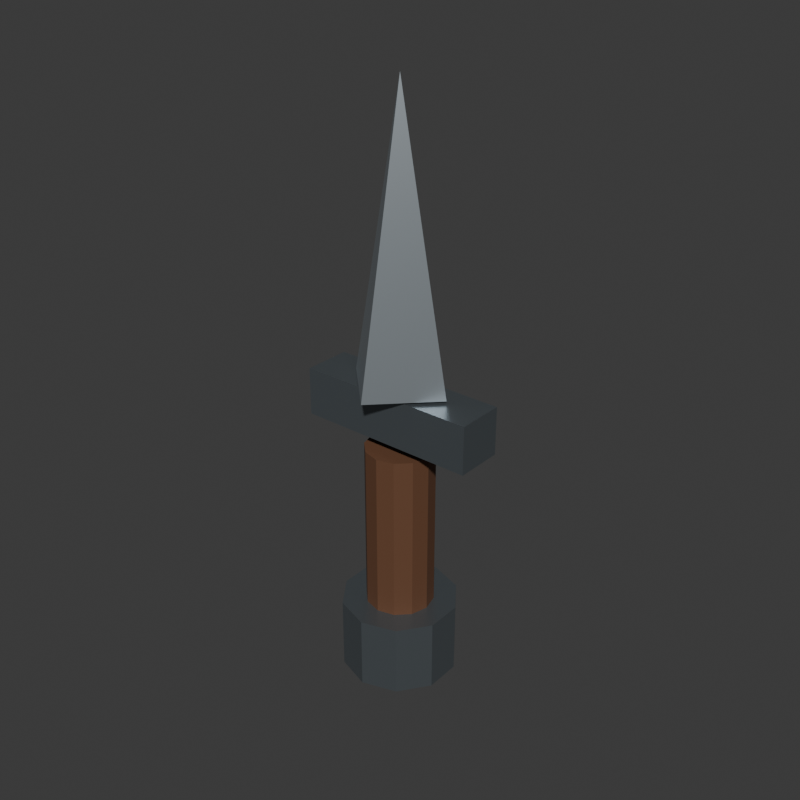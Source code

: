 # Source: dagger.blend  (saved by Blender 4.5.91; exported with 4.5.12 LTS)
import bpy
from mathutils import Matrix  # noqa: F401  (used for matrix-valued properties, if any)

bpy.ops.wm.read_factory_settings(use_empty=True)
scene = bpy.context.scene
scene.name = 'Scene'

# ---- collections
col_collection = bpy.data.collections.new('Collection'); scene.collection.children.link(col_collection)

# ---- materials (node trees are filled in below, after node groups)
mat_grip_leather = bpy.data.materials.new('grip_leather')
mat_grip_leather.diffuse_color = (0.13, 0.055, 0.025, 1.0)
mat_dark_iron = bpy.data.materials.new('dark_iron')
mat_dark_iron.diffuse_color = (0.2, 0.23, 0.25, 1.0)
mat_polished_steel = bpy.data.materials.new('polished_steel')
mat_polished_steel.diffuse_color = (0.52, 0.58, 0.62, 1.0)

# ---- material node trees
mat_grip_leather.use_nodes = True; mat_grip_leather.node_tree.nodes.clear()
_N = mat_grip_leather.node_tree.nodes; _L = mat_grip_leather.node_tree.links
n0 = _N.new('ShaderNodeBsdfPrincipled'); n0.name = 'Principled BSDF'; n0.location = (-200, 100)
n0.inputs[0].default_value = (0.13, 0.055, 0.025, 1.0)
n0.inputs[2].default_value = 0.78
n1 = _N.new('ShaderNodeOutputMaterial'); n1.name = 'Material Output'; n1.location = (200, 100)
_L.new(n0.outputs[0], n1.inputs[0])
n1.is_active_output = True
mat_dark_iron.use_nodes = True; mat_dark_iron.node_tree.nodes.clear()
_N = mat_dark_iron.node_tree.nodes; _L = mat_dark_iron.node_tree.links
n0 = _N.new('ShaderNodeBsdfPrincipled'); n0.name = 'Principled BSDF'; n0.location = (-200, 100)
n0.inputs[0].default_value = (0.2, 0.23, 0.25, 1.0)
n0.inputs[1].default_value = 0.75
n0.inputs[2].default_value = 0.38
n1 = _N.new('ShaderNodeOutputMaterial'); n1.name = 'Material Output'; n1.location = (200, 100)
_L.new(n0.outputs[0], n1.inputs[0])
n1.is_active_output = True
mat_polished_steel.use_nodes = True; mat_polished_steel.node_tree.nodes.clear()
_N = mat_polished_steel.node_tree.nodes; _L = mat_polished_steel.node_tree.links
n0 = _N.new('ShaderNodeBsdfPrincipled'); n0.name = 'Principled BSDF'; n0.location = (-200, 100)
n0.inputs[0].default_value = (0.52, 0.58, 0.62, 1.0)
n0.inputs[1].default_value = 0.82
n0.inputs[2].default_value = 0.38
n1 = _N.new('ShaderNodeOutputMaterial'); n1.name = 'Material Output'; n1.location = (200, 100)
_L.new(n0.outputs[0], n1.inputs[0])
n1.is_active_output = True

# ---- world
world_world = bpy.data.worlds.new('World'); scene.world = world_world
world_world.use_nodes = True; world_world.node_tree.nodes.clear()
_N = world_world.node_tree.nodes; _L = world_world.node_tree.links
n0 = _N.new('ShaderNodeOutputWorld'); n0.name = 'World Output'; n0.location = (200, 100)
n1 = _N.new('ShaderNodeBackground'); n1.name = 'Background'; n1.location = (-200, 100)
n1.inputs[0].default_value = (0.05088, 0.05088, 0.05088, 1.0)
_L.new(n1.outputs[0], n0.inputs[0])
n0.is_active_output = True
world_world.color = (0.05088, 0.05088, 0.05088)
world_world.sun_shadow_jitter_overblur = 0.0

# ---- meshes
me_cylinder_010 = bpy.data.meshes.new('Cylinder.010')
me_cylinder_010.from_pydata([(0.0, 0.032, -0.08), (0.0, 0.032, 0.08), (0.016, 0.02771, -0.08), (0.016, 0.02771, 0.08), (0.02771, 0.016, -0.08), (0.02771, 0.016, 0.08), (0.032, 0.0, -0.08), (0.032, 0.0, 0.08), (0.02771, -0.016, -0.08), (0.02771, -0.016, 0.08), (0.016, -0.02771, -0.08), (0.016, -0.02771, 0.08), (0.0, -0.032, -0.08), (0.0, -0.032, 0.08), (-0.016, -0.02771, -0.08), (-0.016, -0.02771, 0.08), (-0.02771, -0.016, -0.08), (-0.02771, -0.016, 0.08), (-0.032, 0.0, -0.08), (-0.032, 0.0, 0.08), (-0.02771, 0.016, -0.08), (-0.02771, 0.016, 0.08), (-0.016, 0.02771, -0.08), (-0.016, 0.02771, 0.08)], [], [(0, 1, 3, 2), (2, 3, 5, 4), (4, 5, 7, 6), (6, 7, 9, 8), (8, 9, 11, 10), (10, 11, 13, 12), (12, 13, 15, 14), (14, 15, 17, 16), (16, 17, 19, 18), (18, 19, 21, 20), (3, 1, 23, 21, 19, 17, 15, 13, 11, 9, 7, 5), (20, 21, 23, 22), (22, 23, 1, 0), (0, 2, 4, 6, 8, 10, 12, 14, 16, 18, 20, 22)])
_uv = me_cylinder_010.uv_layers.new(name='UVMap')
_uv.uv.foreach_set('vector', [1.0, 0.5, 1.0, 1.0, 0.9167, 1.0, 0.9167, 0.5, 0.9167, 0.5, 0.9167, 1.0, 0.8333, 1.0, 0.8333, 0.5, 0.8333, 0.5, 0.8333, 1.0, 0.75, 1.0, 0.75, 0.5, 0.75, 0.5, 0.75, 1.0, 0.6667, 1.0, 0.6667, 0.5, 0.6667, 0.5, 0.6667, 1.0, 0.5833, 1.0, 0.5833, 0.5, 0.5833, 0.5, 0.5833, 1.0, 0.5, 1.0, 0.5, 0.5, 0.5, 0.5, 0.5, 1.0, 0.4167, 1.0, 0.4167, 0.5, 0.4167, 0.5, 0.4167, 1.0, 0.3333, 1.0, 0.3333, 0.5, 0.3333, 0.5, 0.3333, 1.0, 0.25, 1.0, 0.25, 0.5, 0.25, 0.5, 0.25, 1.0, 0.1667, 1.0, 0.1667, 0.5, 0.37, 0.4578, 0.25, 0.49, 0.13, 0.4578, 0.04215, 0.37, 0.01, 0.25, 0.04215, 0.13, 0.13, 0.04215, 0.25, 0.01, 0.37, 0.04215, 0.4578, 0.13, 0.49, 0.25, 0.4578, 0.37, 0.1667, 0.5, 0.1667, 1.0, 0.08333, 1.0, 0.08333, 0.5, 0.08333, 0.5, 0.08333, 1.0, 7.451e-08, 1.0, 7.451e-08, 0.5, 0.75, 0.49, 0.87, 0.4578, 0.9578, 0.37, 0.99, 0.25, 0.9578, 0.13, 0.87, 0.04215, 0.75, 0.01, 0.63, 0.04215, 0.5422, 0.13, 0.51, 0.25, 0.5422, 0.37, 0.63, 0.4578])
me_cylinder_010.materials.append(mat_grip_leather)
me_cylinder_010.update()
me_cube_005 = bpy.data.meshes.new('Cube.005')
me_cube_005.from_pydata([(-0.085, -0.0225, -0.0225), (-0.085, -0.0225, 0.0225), (-0.085, 0.0225, -0.0225), (-0.085, 0.0225, 0.0225), (0.085, -0.0225, -0.0225), (0.085, -0.0225, 0.0225), (0.085, 0.0225, -0.0225), (0.085, 0.0225, 0.0225)], [], [(0, 1, 3, 2), (2, 3, 7, 6), (6, 7, 5, 4), (4, 5, 1, 0), (2, 6, 4, 0), (7, 3, 1, 5)])
_uv = me_cube_005.uv_layers.new(name='UVMap')
_uv.uv.foreach_set('vector', [0.375, 0.0, 0.625, 0.0, 0.625, 0.25, 0.375, 0.25, 0.375, 0.25, 0.625, 0.25, 0.625, 0.5, 0.375, 0.5, 0.375, 0.5, 0.625, 0.5, 0.625, 0.75, 0.375, 0.75, 0.375, 0.75, 0.625, 0.75, 0.625, 1.0, 0.375, 1.0, 0.125, 0.5, 0.375, 0.5, 0.375, 0.75, 0.125, 0.75, 0.625, 0.5, 0.875, 0.5, 0.875, 0.75, 0.625, 0.75])
me_cube_005.materials.append(mat_dark_iron)
me_cube_005.update()
me_cone_008 = bpy.data.meshes.new('Cone.008')
me_cone_008.from_pydata([(7.55e-09, -0.05, -0.13), (-0.05, -7.55e-09, -0.13), (-7.55e-09, 0.05, -0.13), (0.05, 7.55e-09, -0.13), (0.0, 0.0, 0.13)], [], [(0, 4, 1), (1, 4, 2), (0, 1, 2, 3), (2, 4, 3), (3, 4, 0)])
_uv = me_cone_008.uv_layers.new(name='UVMap')
_uv.uv.foreach_set('vector', [0.25, 0.49, 0.25, 0.25, 0.49, 0.25, 0.49, 0.25, 0.25, 0.25, 0.25, 0.01, 0.75, 0.49, 0.99, 0.25, 0.75, 0.01, 0.51, 0.25, 0.25, 0.01, 0.25, 0.25, 0.01, 0.25, 0.01, 0.25, 0.25, 0.25, 0.25, 0.49])
me_cone_008.materials.append(mat_polished_steel)
me_cone_008.update()
me_cylinder_011 = bpy.data.meshes.new('Cylinder.011')
me_cylinder_011.from_pydata([(0.0, 0.055, -0.035), (0.0, 0.055, 0.035), (0.03233, 0.0445, -0.035), (0.03233, 0.0445, 0.035), (0.05231, 0.017, -0.035), (0.05231, 0.017, 0.035), (0.05231, -0.017, -0.035), (0.05231, -0.017, 0.035), (0.03233, -0.0445, -0.035), (0.03233, -0.0445, 0.035), (0.0, -0.055, -0.035), (0.0, -0.055, 0.035), (-0.03233, -0.0445, -0.035), (-0.03233, -0.0445, 0.035), (-0.05231, -0.017, -0.035), (-0.05231, -0.017, 0.035), (-0.05231, 0.017, -0.035), (-0.05231, 0.017, 0.035), (-0.03233, 0.0445, -0.035), (-0.03233, 0.0445, 0.035)], [], [(0, 1, 3, 2), (2, 3, 5, 4), (4, 5, 7, 6), (6, 7, 9, 8), (8, 9, 11, 10), (10, 11, 13, 12), (12, 13, 15, 14), (14, 15, 17, 16), (3, 1, 19, 17, 15, 13, 11, 9, 7, 5), (16, 17, 19, 18), (18, 19, 1, 0), (0, 2, 4, 6, 8, 10, 12, 14, 16, 18)])
_uv = me_cylinder_011.uv_layers.new(name='UVMap')
_uv.uv.foreach_set('vector', [1.0, 0.5, 1.0, 1.0, 0.9, 1.0, 0.9, 0.5, 0.9, 0.5, 0.9, 1.0, 0.8, 1.0, 0.8, 0.5, 0.8, 0.5, 0.8, 1.0, 0.7, 1.0, 0.7, 0.5, 0.7, 0.5, 0.7, 1.0, 0.6, 1.0, 0.6, 0.5, 0.6, 0.5, 0.6, 1.0, 0.5, 1.0, 0.5, 0.5, 0.5, 0.5, 0.5, 1.0, 0.4, 1.0, 0.4, 0.5, 0.4, 0.5, 0.4, 1.0, 0.3, 1.0, 0.3, 0.5, 0.3, 0.5, 0.3, 1.0, 0.2, 1.0, 0.2, 0.5, 0.3911, 0.4442, 0.25, 0.49, 0.1089, 0.4442, 0.02175, 0.3242, 0.02175, 0.1758, 0.1089, 0.05584, 0.25, 0.01, 0.3911, 0.05584, 0.4783, 0.1758, 0.4783, 0.3242, 0.2, 0.5, 0.2, 1.0, 0.1, 1.0, 0.1, 0.5, 0.1, 0.5, 0.1, 1.0, -7.451e-08, 1.0, -7.451e-08, 0.5, 0.75, 0.49, 0.8911, 0.4442, 0.9783, 0.3242, 0.9783, 0.1758, 0.8911, 0.05584, 0.75, 0.01, 0.6089, 0.05584, 0.5217, 0.1758, 0.5217, 0.3242, 0.6089, 0.4442])
me_cylinder_011.materials.append(mat_dark_iron)
me_cylinder_011.update()

# ---- objects
ob_leather_grip = bpy.data.objects.new('leather_grip', me_cylinder_010)
ob_crossguard = bpy.data.objects.new('crossguard', me_cube_005)
ob_tapered_blade = bpy.data.objects.new('tapered_blade', me_cone_008)
ob_pommel = bpy.data.objects.new('pommel', me_cylinder_011)

# ---- transforms, parenting, visibility, modifiers, constraints
ob_leather_grip.location = (0.0, 0.0, 0.08)
ob_crossguard.location = (0.0, 0.0, 0.195)
ob_tapered_blade.location = (0.0, 0.0, 0.35)
ob_pommel.location = (0.0, 0.0, -0.035)

# ---- collection membership
col_collection.objects.link(ob_leather_grip)
col_collection.objects.link(ob_crossguard)
col_collection.objects.link(ob_tapered_blade)
col_collection.objects.link(ob_pommel)

# ---- scene / render settings (as saved in the file)
scene.frame_start = 1; scene.frame_end = 250; scene.frame_set(1)
scene.render.engine = 'BLENDER_WORKBENCH'
scene.render.resolution_x = 700
scene.render.resolution_y = 700
bpy.context.view_layer.update()

# ---- added for rendering (the .blend has no active camera and no usable light): camera, sun
cam_auto = bpy.data.cameras.new('AutoCamera')
cam_auto.lens = 50.0
cam_auto.sensor_width = 36.0
cam_auto.clip_end = 1000.0
ob_auto_camera = bpy.data.objects.new('AutoCamera', cam_auto)
scene.collection.objects.link(ob_auto_camera)
ob_auto_camera.location = (0.542264, -0.650717, 0.638811)
ob_auto_camera.rotation_euler = (1.09748, -7.21219e-08, 0.694738)
scene.camera = ob_auto_camera
light_auto_sun = bpy.data.lights.new('AutoSun', 'SUN')
light_auto_sun.energy = 3.0
light_auto_sun.angle = 0.0523599
ob_auto_sun = bpy.data.objects.new('AutoSun', light_auto_sun)
scene.collection.objects.link(ob_auto_sun)
ob_auto_sun.rotation_euler = (0.872665, 0.174533, 0.523599)
bpy.context.view_layer.update()
